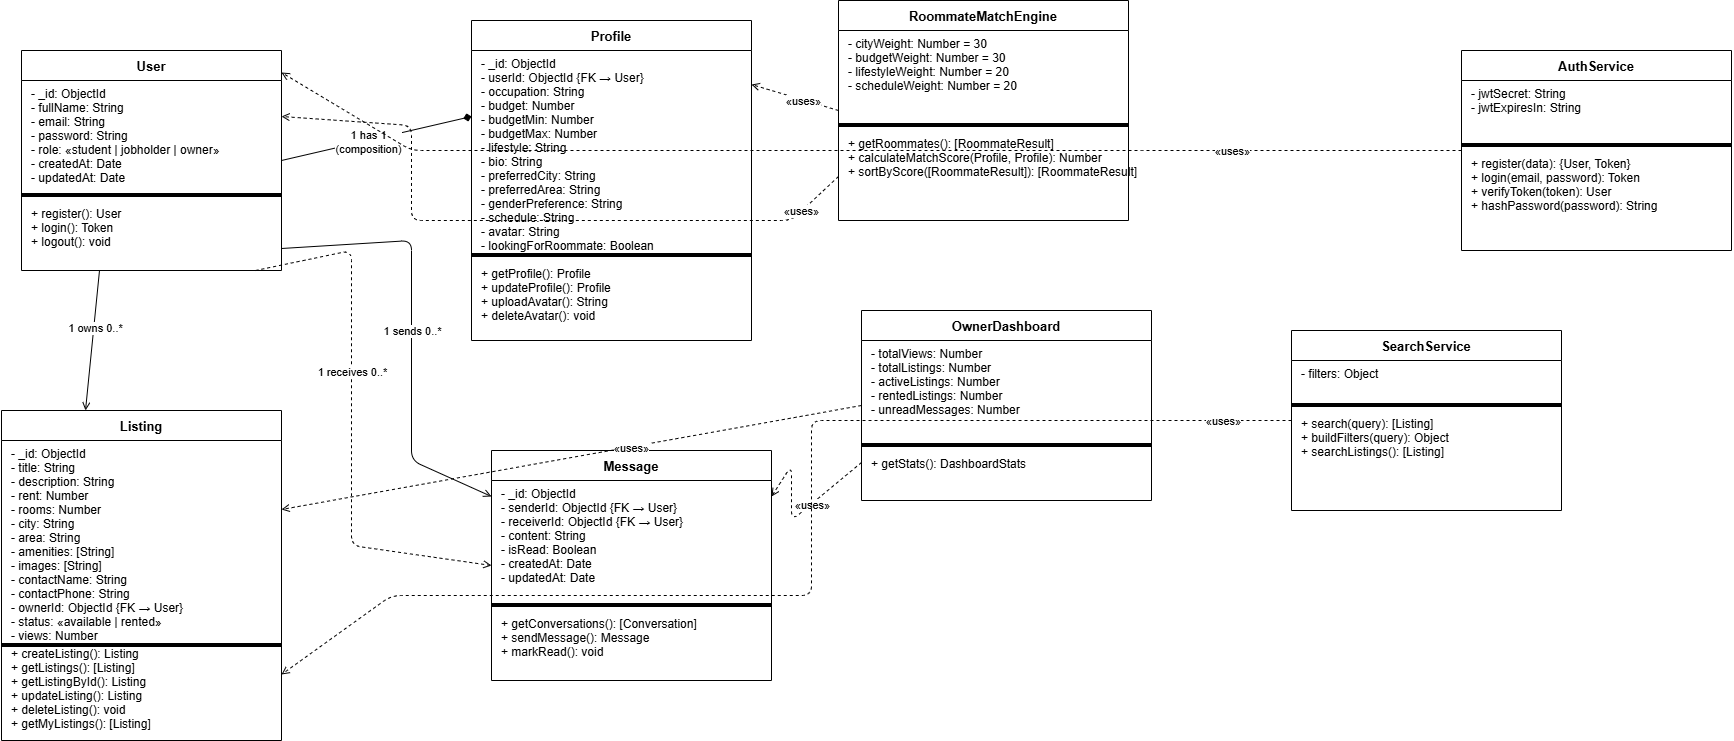

The diagram above was exported from draw.io. Its source (the exported page's mxGraphModel, read from the mxfile embedded in the PNG):
<mxGraphModel dx="3589" dy="1128" grid="1" gridSize="10" guides="1" tooltips="1" connect="1" arrows="1" fold="1" page="1" pageScale="1" pageWidth="1654" pageHeight="1169" math="0" shadow="0">
  <root>
    <mxCell id="0" />
    <mxCell id="1" parent="0" />
    <mxCell id="10" parent="1" style="swimlane;startSize=30;fontStyle=1;fontSize=13;" value="User" vertex="1">
      <mxGeometry height="220" width="260" x="10" y="100" as="geometry" />
    </mxCell>
    <mxCell id="11" parent="10" style="text;align=left;verticalAlign=top;spacingLeft=8;" value="- _id: ObjectId&#10;- fullName: String&#10;- email: String&#10;- password: String&#10;- role: «student | jobholder | owner»&#10;- createdAt: Date&#10;- updatedAt: Date" vertex="1">
      <mxGeometry height="110" width="260" y="30" as="geometry" />
    </mxCell>
    <mxCell id="12" parent="10" style="line;startSize=0;endSize=0;" value="" vertex="1">
      <mxGeometry height="10" width="260" y="140" as="geometry" />
    </mxCell>
    <mxCell id="13" parent="10" style="text;align=left;verticalAlign=top;spacingLeft=8;" value="+ register(): User&#10;+ login(): Token&#10;+ logout(): void" vertex="1">
      <mxGeometry height="60" width="260" y="150" as="geometry" />
    </mxCell>
    <mxCell id="20" parent="1" style="swimlane;startSize=30;fontStyle=1;fontSize=13;" value="Profile" vertex="1">
      <mxGeometry height="320" width="280" x="460" y="70" as="geometry" />
    </mxCell>
    <mxCell id="21" parent="20" style="text;align=left;verticalAlign=top;spacingLeft=8;" value="- _id: ObjectId&#10;- userId: ObjectId {FK → User}&#10;- occupation: String&#10;- budget: Number&#10;- budgetMin: Number&#10;- budgetMax: Number&#10;- lifestyle: String&#10;- bio: String&#10;- preferredCity: String&#10;- preferredArea: String&#10;- genderPreference: String&#10;- schedule: String&#10;- avatar: String&#10;- lookingForRoommate: Boolean" vertex="1">
      <mxGeometry height="180" width="280" y="30" as="geometry" />
    </mxCell>
    <mxCell id="22" parent="20" style="line;startSize=0;endSize=0;" value="" vertex="1">
      <mxGeometry height="10" width="280" y="230" as="geometry" />
    </mxCell>
    <mxCell id="23" parent="20" style="text;align=left;verticalAlign=top;spacingLeft=8;" value="+ getProfile(): Profile&#10;+ updateProfile(): Profile&#10;+ uploadAvatar(): String&#10;+ deleteAvatar(): void" vertex="1">
      <mxGeometry height="45" width="280" y="240" as="geometry" />
    </mxCell>
    <mxCell id="30" parent="1" style="swimlane;startSize=30;fontStyle=1;fontSize=13;" value="Listing" vertex="1">
      <mxGeometry height="330" width="280" x="-10" y="460" as="geometry" />
    </mxCell>
    <mxCell id="31" parent="30" style="text;align=left;verticalAlign=top;spacingLeft=8;" value="- _id: ObjectId&#10;- title: String&#10;- description: String&#10;- rent: Number&#10;- rooms: Number&#10;- city: String&#10;- area: String&#10;- amenities: [String]&#10;- images: [String]&#10;- contactName: String&#10;- contactPhone: String&#10;- ownerId: ObjectId {FK → User}&#10;- status: «available | rented»&#10;- views: Number" vertex="1">
      <mxGeometry height="190" width="280" y="30" as="geometry" />
    </mxCell>
    <mxCell id="32" parent="30" style="line;startSize=0;endSize=0;" value="" vertex="1">
      <mxGeometry height="10" width="280" y="230" as="geometry" />
    </mxCell>
    <mxCell id="33" parent="30" style="text;align=left;verticalAlign=top;spacingLeft=8;" value="+ createListing(): Listing&#10;+ getListings(): [Listing]&#10;+ getListingById(): Listing&#10;+ updateListing(): Listing&#10;+ deleteListing(): void&#10;+ getMyListings(): [Listing]" vertex="1">
      <mxGeometry height="75" width="280" y="230" as="geometry" />
    </mxCell>
    <mxCell id="40" parent="1" style="swimlane;startSize=30;fontStyle=1;fontSize=13;" value="Message" vertex="1">
      <mxGeometry height="230" width="280" x="480" y="500" as="geometry" />
    </mxCell>
    <mxCell id="41" parent="40" style="text;align=left;verticalAlign=top;spacingLeft=8;" value="- _id: ObjectId&#10;- senderId: ObjectId {FK → User}&#10;- receiverId: ObjectId {FK → User}&#10;- content: String&#10;- isRead: Boolean&#10;- createdAt: Date&#10;- updatedAt: Date" vertex="1">
      <mxGeometry height="120" width="280" y="30" as="geometry" />
    </mxCell>
    <mxCell id="42" parent="40" style="line;startSize=0;endSize=0;" value="" vertex="1">
      <mxGeometry height="10" width="280" y="150" as="geometry" />
    </mxCell>
    <mxCell id="43" parent="40" style="text;align=left;verticalAlign=top;spacingLeft=8;" value="+ getConversations(): [Conversation]&#10;+ sendMessage(): Message&#10;+ markRead(): void" vertex="1">
      <mxGeometry height="65" width="280" y="160" as="geometry" />
    </mxCell>
    <mxCell id="50" parent="1" style="swimlane;startSize=30;fontStyle=1;fontSize=13;" value="RoommateMatchEngine" vertex="1">
      <mxGeometry height="220" width="290" x="827" y="50" as="geometry" />
    </mxCell>
    <mxCell id="51" parent="50" style="text;align=left;verticalAlign=top;spacingLeft=8;" value="- cityWeight: Number = 30&#10;- budgetWeight: Number = 30&#10;- lifestyleWeight: Number = 20&#10;- scheduleWeight: Number = 20" vertex="1">
      <mxGeometry height="90" width="290" y="30" as="geometry" />
    </mxCell>
    <mxCell id="52" parent="50" style="line;startSize=0;endSize=0;" value="" vertex="1">
      <mxGeometry height="10" width="290" y="120" as="geometry" />
    </mxCell>
    <mxCell id="53" parent="50" style="text;align=left;verticalAlign=top;spacingLeft=8;" value="+ getRoommates(): [RoommateResult]&#10;+ calculateMatchScore(Profile, Profile): Number&#10;+ sortByScore([RoommateResult]): [RoommateResult]" vertex="1">
      <mxGeometry height="80" width="290" y="130" as="geometry" />
    </mxCell>
    <mxCell id="60" parent="1" style="swimlane;startSize=30;fontStyle=1;fontSize=13;" value="OwnerDashboard" vertex="1">
      <mxGeometry height="190" width="290" x="850" y="360" as="geometry" />
    </mxCell>
    <mxCell id="61" parent="60" style="text;align=left;verticalAlign=top;spacingLeft=8;" value="- totalViews: Number&#10;- totalListings: Number&#10;- activeListings: Number&#10;- rentedListings: Number&#10;- unreadMessages: Number" vertex="1">
      <mxGeometry height="100" width="290" y="30" as="geometry" />
    </mxCell>
    <mxCell id="62" parent="60" style="line;startSize=0;endSize=0;" value="" vertex="1">
      <mxGeometry height="10" width="290" y="130" as="geometry" />
    </mxCell>
    <mxCell id="63" parent="60" style="text;align=left;verticalAlign=top;spacingLeft=8;" value="+ getStats(): DashboardStats" vertex="1">
      <mxGeometry height="45" width="290" y="140" as="geometry" />
    </mxCell>
    <mxCell id="70" parent="1" style="swimlane;startSize=30;fontStyle=1;fontSize=13;" value="AuthService" vertex="1">
      <mxGeometry height="200" width="270" x="1450" y="100" as="geometry" />
    </mxCell>
    <mxCell id="71" parent="70" style="text;align=left;verticalAlign=top;spacingLeft=8;" value="- jwtSecret: String&#10;- jwtExpiresIn: String" vertex="1">
      <mxGeometry height="60" width="270" y="30" as="geometry" />
    </mxCell>
    <mxCell id="72" parent="70" style="line;startSize=0;endSize=0;" value="" vertex="1">
      <mxGeometry height="10" width="270" y="90" as="geometry" />
    </mxCell>
    <mxCell id="73" parent="70" style="text;align=left;verticalAlign=top;spacingLeft=8;" value="+ register(data): {User, Token}&#10;+ login(email, password): Token&#10;+ verifyToken(token): User&#10;+ hashPassword(password): String" vertex="1">
      <mxGeometry height="95" width="270" y="100" as="geometry" />
    </mxCell>
    <mxCell id="80" parent="1" style="swimlane;startSize=30;fontStyle=1;fontSize=13;" value="SearchService" vertex="1">
      <mxGeometry height="180" width="270" x="1280" y="380" as="geometry" />
    </mxCell>
    <mxCell id="81" parent="80" style="text;align=left;verticalAlign=top;spacingLeft=8;" value="- filters: Object" vertex="1">
      <mxGeometry height="40" width="270" y="30" as="geometry" />
    </mxCell>
    <mxCell id="82" parent="80" style="line;startSize=0;endSize=0;" value="" vertex="1">
      <mxGeometry height="10" width="270" y="70" as="geometry" />
    </mxCell>
    <mxCell id="83" parent="80" style="text;align=left;verticalAlign=top;spacingLeft=8;" value="+ search(query): [Listing]&#10;+ buildFilters(query): Object&#10;+ searchListings(): [Listing]" vertex="1">
      <mxGeometry height="95" width="270" y="80" as="geometry" />
    </mxCell>
    <mxCell id="r1" edge="1" parent="1" source="10" style="endArrow=diamond;endFill=1;startArrow=none;exitX=1;exitY=0.5;entryX=0;entryY=0.3;" target="20" value="">
      <mxGeometry relative="1" as="geometry" />
    </mxCell>
    <mxCell id="r1lbl" connectable="0" parent="r1" style="edgeLabel;html=1;align=center;verticalAlign=middle;resizable=0;points=[];" value="1 has 1&#10;(composition)" vertex="1">
      <mxGeometry relative="1" x="-0.1" y="-1" as="geometry">
        <mxPoint as="offset" />
      </mxGeometry>
    </mxCell>
    <mxCell id="r2" edge="1" parent="1" source="10" style="endArrow=open;endFill=0;startArrow=none;exitX=0.3;exitY=1;entryX=0.3;entryY=0;" target="30" value="">
      <mxGeometry relative="1" as="geometry" />
    </mxCell>
    <mxCell id="r2lbl" connectable="0" parent="r2" style="edgeLabel;html=1;align=center;verticalAlign=middle;resizable=0;points=[];" value="1 owns 0..*" vertex="1">
      <mxGeometry relative="1" x="-0.2" as="geometry">
        <mxPoint as="offset" />
      </mxGeometry>
    </mxCell>
    <mxCell id="r3" edge="1" parent="1" source="10" style="endArrow=open;endFill=0;startArrow=none;exitX=1;exitY=0.9;entryX=0;entryY=0.2;" target="40" value="">
      <mxGeometry relative="1" as="geometry">
        <Array as="points">
          <mxPoint x="400" y="290" />
          <mxPoint x="400" y="510" />
        </Array>
      </mxGeometry>
    </mxCell>
    <mxCell id="r3lbl" connectable="0" parent="r3" style="edgeLabel;html=1;align=center;verticalAlign=middle;resizable=0;points=[];" value="1 sends 0..*" vertex="1">
      <mxGeometry relative="1" x="-0.3" as="geometry">
        <mxPoint y="67" as="offset" />
      </mxGeometry>
    </mxCell>
    <mxCell id="r4" edge="1" parent="1" source="10" style="endArrow=open;endFill=0;startArrow=none;dashed=1;exitX=0.9;exitY=1;entryX=0;entryY=0.5;" target="40" value="">
      <mxGeometry relative="1" as="geometry">
        <Array as="points">
          <mxPoint x="340" y="300" />
          <mxPoint x="340" y="595" />
        </Array>
      </mxGeometry>
    </mxCell>
    <mxCell id="r4lbl" connectable="0" parent="r4" style="edgeLabel;html=1;align=center;verticalAlign=middle;resizable=0;points=[];" value="1 receives 0..*" vertex="1">
      <mxGeometry relative="1" x="-0.6" as="geometry">
        <mxPoint y="111" as="offset" />
      </mxGeometry>
    </mxCell>
    <mxCell id="r5" edge="1" parent="1" source="50" style="endArrow=open;endFill=0;startArrow=none;dashed=1;exitX=0;exitY=0.5;entryX=1;entryY=0.2;" target="20" value="">
      <mxGeometry relative="1" as="geometry" />
    </mxCell>
    <mxCell id="r5lbl" connectable="0" parent="r5" style="edgeLabel;html=1;align=center;verticalAlign=middle;resizable=0;points=[];" value="«uses»" vertex="1">
      <mxGeometry relative="1" x="-0.2" as="geometry">
        <mxPoint as="offset" />
      </mxGeometry>
    </mxCell>
    <mxCell id="r6" edge="1" parent="1" source="50" style="endArrow=open;endFill=0;startArrow=none;dashed=1;exitX=0;exitY=0.8;entryX=1;entryY=0.3;" target="10" value="">
      <mxGeometry relative="1" as="geometry">
        <Array as="points">
          <mxPoint x="780" y="270" />
          <mxPoint x="400" y="270" />
          <mxPoint x="400" y="175" />
        </Array>
      </mxGeometry>
    </mxCell>
    <mxCell id="r6lbl" connectable="0" parent="r6" style="edgeLabel;html=1;align=center;verticalAlign=middle;resizable=0;points=[];" value="«uses»" vertex="1">
      <mxGeometry relative="1" x="-0.5" as="geometry">
        <mxPoint x="112" y="-10" as="offset" />
      </mxGeometry>
    </mxCell>
    <mxCell id="r7" edge="1" parent="1" source="60" style="endArrow=open;endFill=0;startArrow=none;dashed=1;exitX=0;exitY=0.5;entryX=1;entryY=0.3;" target="30" value="">
      <mxGeometry relative="1" as="geometry" />
    </mxCell>
    <mxCell id="r7lbl" connectable="0" parent="r7" style="edgeLabel;html=1;align=center;verticalAlign=middle;resizable=0;points=[];" value="«uses»" vertex="1">
      <mxGeometry relative="1" x="-0.2" as="geometry">
        <mxPoint as="offset" />
      </mxGeometry>
    </mxCell>
    <mxCell id="r8" edge="1" parent="1" source="60" style="endArrow=open;endFill=0;startArrow=none;dashed=1;exitX=0;exitY=0.8;entryX=1;entryY=0.2;" target="40" value="">
      <mxGeometry relative="1" as="geometry">
        <Array as="points">
          <mxPoint x="780" y="570" />
          <mxPoint x="780" y="515" />
        </Array>
      </mxGeometry>
    </mxCell>
    <mxCell id="r8lbl" connectable="0" parent="r8" style="edgeLabel;html=1;align=center;verticalAlign=middle;resizable=0;points=[];" value="«uses»" vertex="1">
      <mxGeometry relative="1" x="-0.3" as="geometry">
        <mxPoint as="offset" />
      </mxGeometry>
    </mxCell>
    <mxCell id="r9" edge="1" parent="1" source="70" style="endArrow=open;endFill=0;startArrow=none;dashed=1;exitX=0;exitY=0.5;entryX=1;entryY=0.1;" target="10" value="">
      <mxGeometry relative="1" as="geometry">
        <Array as="points">
          <mxPoint x="1140" y="200" />
          <mxPoint x="400" y="200" />
        </Array>
      </mxGeometry>
    </mxCell>
    <mxCell id="r9lbl" connectable="0" parent="r9" style="edgeLabel;html=1;align=center;verticalAlign=middle;resizable=0;points=[];" value="«uses»" vertex="1">
      <mxGeometry relative="1" x="-0.5" as="geometry">
        <mxPoint x="70" as="offset" />
      </mxGeometry>
    </mxCell>
    <mxCell id="r10" edge="1" parent="1" source="80" style="endArrow=open;endFill=0;startArrow=none;dashed=1;exitX=0;exitY=0.5;entryX=1;entryY=0.8;" target="30" value="">
      <mxGeometry relative="1" as="geometry">
        <Array as="points">
          <mxPoint x="1140" y="470" />
          <mxPoint x="800" y="470" />
          <mxPoint x="800" y="645" />
          <mxPoint x="380" y="645" />
        </Array>
      </mxGeometry>
    </mxCell>
    <mxCell id="r10lbl" connectable="0" parent="r10" style="edgeLabel;html=1;align=center;verticalAlign=middle;resizable=0;points=[];" value="«uses»" vertex="1">
      <mxGeometry relative="1" x="-0.5" as="geometry">
        <mxPoint x="233" as="offset" />
      </mxGeometry>
    </mxCell>
  </root>
</mxGraphModel>